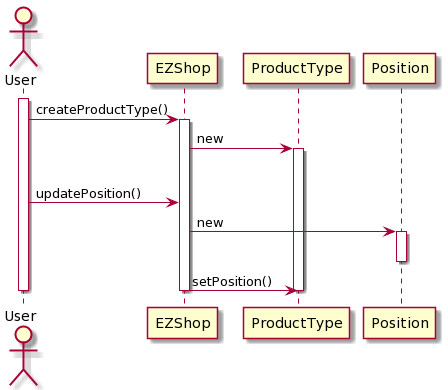

The diagram above was rendered by PlantUML. Its source (embedded in the PNG):
@startuml
actor User
activate User
User -> EZShop : createProductType()
activate EZShop
EZShop -> ProductType : new
activate ProductType
|||
User -> EZShop : updatePosition()
EZShop -> Position : new
activate Position
deactivate Position
EZShop -> ProductType : setPosition()
deactivate ProductType
deactivate EZShop
deactivate User
@enduml